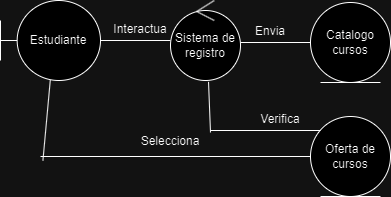

The diagram above was exported from draw.io. Its source (the exported page's mxGraphModel, read from the mxfile embedded in the PNG):
<mxGraphModel dx="722" dy="411" grid="1" gridSize="10" guides="1" tooltips="1" connect="1" arrows="1" fold="1" page="1" pageScale="1" pageWidth="827" pageHeight="1169" math="0" shadow="0">
  <root>
    <mxCell id="0" />
    <mxCell id="1" parent="0" />
    <mxCell id="mmiM056t_SkiNqrF0dl7-8" value="Catalogo cursos" style="ellipse;shape=umlEntity;whiteSpace=wrap;html=1;" parent="1" vertex="1">
      <mxGeometry x="530" y="246" width="80" height="80" as="geometry" />
    </mxCell>
    <mxCell id="mmiM056t_SkiNqrF0dl7-9" value="Oferta de cursos" style="ellipse;shape=umlEntity;whiteSpace=wrap;html=1;" parent="1" vertex="1">
      <mxGeometry x="530" y="360" width="80" height="80" as="geometry" />
    </mxCell>
    <mxCell id="mmiM056t_SkiNqrF0dl7-14" value="" style="line;strokeWidth=1;fillColor=none;align=left;verticalAlign=middle;spacingTop=-1;spacingLeft=3;spacingRight=3;rotatable=0;labelPosition=right;points=[];portConstraint=eastwest;strokeColor=inherit;" parent="1" vertex="1">
      <mxGeometry x="320" y="280" width="70" height="8" as="geometry" />
    </mxCell>
    <mxCell id="mmiM056t_SkiNqrF0dl7-15" value="" style="line;strokeWidth=1;fillColor=none;align=left;verticalAlign=middle;spacingTop=-1;spacingLeft=3;spacingRight=3;rotatable=0;labelPosition=right;points=[];portConstraint=eastwest;strokeColor=inherit;" parent="1" vertex="1">
      <mxGeometry x="460" y="282" width="70" height="8" as="geometry" />
    </mxCell>
    <mxCell id="mmiM056t_SkiNqrF0dl7-16" value="" style="line;strokeWidth=1;fillColor=none;align=left;verticalAlign=middle;spacingTop=-1;spacingLeft=3;spacingRight=3;rotatable=0;labelPosition=right;points=[];portConstraint=eastwest;strokeColor=inherit;" parent="1" vertex="1">
      <mxGeometry x="260" y="385" width="270" height="30" as="geometry" />
    </mxCell>
    <mxCell id="mmiM056t_SkiNqrF0dl7-19" value="" style="line;strokeWidth=1;fillColor=none;align=left;verticalAlign=middle;spacingTop=-1;spacingLeft=3;spacingRight=3;rotatable=0;labelPosition=right;points=[];portConstraint=eastwest;strokeColor=inherit;" parent="1" vertex="1">
      <mxGeometry x="430" y="370" width="110" height="8" as="geometry" />
    </mxCell>
    <mxCell id="mmiM056t_SkiNqrF0dl7-21" value="Interactua" style="text;html=1;align=center;verticalAlign=middle;whiteSpace=wrap;rounded=0;" parent="1" vertex="1">
      <mxGeometry x="330" y="258" width="60" height="30" as="geometry" />
    </mxCell>
    <mxCell id="mmiM056t_SkiNqrF0dl7-22" value="Envia" style="text;html=1;align=center;verticalAlign=middle;whiteSpace=wrap;rounded=0;" parent="1" vertex="1">
      <mxGeometry x="460" y="260" width="60" height="30" as="geometry" />
    </mxCell>
    <mxCell id="mmiM056t_SkiNqrF0dl7-23" value="Verifica" style="text;html=1;align=center;verticalAlign=middle;whiteSpace=wrap;rounded=0;" parent="1" vertex="1">
      <mxGeometry x="470" y="348" width="60" height="30" as="geometry" />
    </mxCell>
    <mxCell id="mmiM056t_SkiNqrF0dl7-24" value="Selecciona" style="text;html=1;align=center;verticalAlign=middle;whiteSpace=wrap;rounded=0;" parent="1" vertex="1">
      <mxGeometry x="360" y="370" width="60" height="30" as="geometry" />
    </mxCell>
    <mxCell id="mmiM056t_SkiNqrF0dl7-26" value="" style="endArrow=none;html=1;rounded=0;exitX=0.009;exitY=0.633;exitDx=0;exitDy=0;exitPerimeter=0;entryX=0.498;entryY=0.994;entryDx=0;entryDy=0;entryPerimeter=0;" parent="1" source="mmiM056t_SkiNqrF0dl7-16" target="mmiM056t_SkiNqrF0dl7-28" edge="1">
      <mxGeometry width="50" height="50" relative="1" as="geometry">
        <mxPoint x="250" y="400" as="sourcePoint" />
        <mxPoint x="260" y="326" as="targetPoint" />
      </mxGeometry>
    </mxCell>
    <mxCell id="mmiM056t_SkiNqrF0dl7-27" value="Sistema de registro" style="ellipse;shape=umlControl;whiteSpace=wrap;html=1;" parent="1" vertex="1">
      <mxGeometry x="390" y="244" width="70" height="80" as="geometry" />
    </mxCell>
    <mxCell id="mmiM056t_SkiNqrF0dl7-28" value="Estudiante" style="shape=umlBoundary;whiteSpace=wrap;html=1;" parent="1" vertex="1">
      <mxGeometry x="220" y="244" width="100" height="80" as="geometry" />
    </mxCell>
    <mxCell id="mmiM056t_SkiNqrF0dl7-29" value="" style="endArrow=none;html=1;rounded=0;entryX=0.543;entryY=1.017;entryDx=0;entryDy=0;entryPerimeter=0;" parent="1" target="mmiM056t_SkiNqrF0dl7-27" edge="1">
      <mxGeometry width="50" height="50" relative="1" as="geometry">
        <mxPoint x="430" y="376" as="sourcePoint" />
        <mxPoint x="480" y="326" as="targetPoint" />
      </mxGeometry>
    </mxCell>
  </root>
</mxGraphModel>